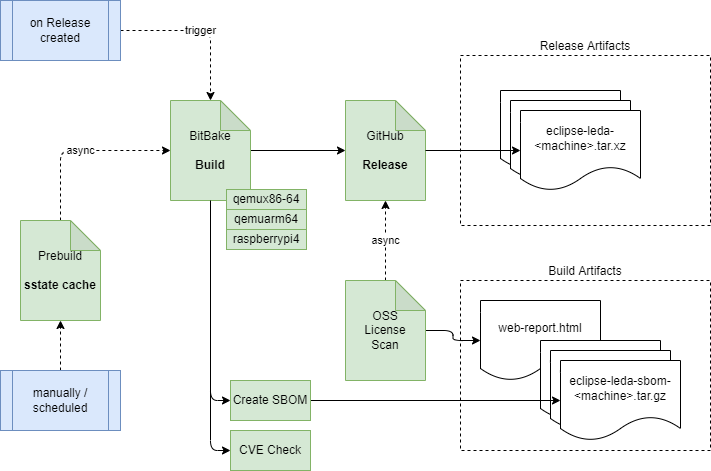

The diagram above was exported from draw.io. Its source (the exported page's mxGraphModel, read from the mxfile embedded in the PNG):
<mxGraphModel dx="1028" dy="515" grid="1" gridSize="10" guides="1" tooltips="1" connect="1" arrows="1" fold="1" page="1" pageScale="1" pageWidth="850" pageHeight="1100" math="0" shadow="0">
  <root>
    <mxCell id="0" />
    <mxCell id="1" parent="0" />
    <mxCell id="20" value="Release Artifacts" style="rounded=0;whiteSpace=wrap;html=1;fillColor=none;dashed=1;labelPosition=center;verticalLabelPosition=top;align=center;verticalAlign=bottom;" vertex="1" parent="1">
      <mxGeometry x="540" y="75" width="250" height="170" as="geometry" />
    </mxCell>
    <mxCell id="21" value="Build Artifacts" style="rounded=0;whiteSpace=wrap;html=1;fillColor=none;dashed=1;labelPosition=center;verticalLabelPosition=top;align=center;verticalAlign=bottom;" vertex="1" parent="1">
      <mxGeometry x="540" y="300" width="250" height="170" as="geometry" />
    </mxCell>
    <mxCell id="10" value="async" style="edgeStyle=orthogonalEdgeStyle;html=1;entryX=0;entryY=0.5;entryDx=0;entryDy=0;entryPerimeter=0;exitX=0.5;exitY=0;exitDx=0;exitDy=0;exitPerimeter=0;dashed=1;" edge="1" parent="1" source="2" target="3">
      <mxGeometry relative="1" as="geometry" />
    </mxCell>
    <mxCell id="2" value="Prebuild&lt;br&gt;&lt;br&gt;&lt;b&gt;sstate cache&lt;/b&gt;" style="shape=note;whiteSpace=wrap;html=1;backgroundOutline=1;darkOpacity=0.05;fillColor=#d5e8d4;strokeColor=#82b366;" vertex="1" parent="1">
      <mxGeometry x="100" y="240" width="80" height="100" as="geometry" />
    </mxCell>
    <mxCell id="11" value="" style="edgeStyle=none;html=1;" edge="1" parent="1" source="3" target="4">
      <mxGeometry relative="1" as="geometry" />
    </mxCell>
    <mxCell id="32" style="edgeStyle=orthogonalEdgeStyle;html=1;entryX=0;entryY=0.5;entryDx=0;entryDy=0;" edge="1" parent="1" source="3" target="31">
      <mxGeometry relative="1" as="geometry" />
    </mxCell>
    <mxCell id="3" value="BitBake&lt;br&gt;&lt;br&gt;&lt;b&gt;Build&lt;/b&gt;" style="shape=note;whiteSpace=wrap;html=1;backgroundOutline=1;darkOpacity=0.05;fillColor=#d5e8d4;strokeColor=#82b366;" vertex="1" parent="1">
      <mxGeometry x="250" y="120" width="80" height="100" as="geometry" />
    </mxCell>
    <mxCell id="4" value="GitHub&lt;br&gt;&lt;br&gt;&lt;b&gt;Release&lt;/b&gt;" style="shape=note;whiteSpace=wrap;html=1;backgroundOutline=1;darkOpacity=0.05;fillColor=#d5e8d4;strokeColor=#82b366;" vertex="1" parent="1">
      <mxGeometry x="425" y="120" width="80" height="100" as="geometry" />
    </mxCell>
    <mxCell id="12" value="async" style="edgeStyle=orthogonalEdgeStyle;html=1;dashed=1;" edge="1" parent="1" source="5" target="4">
      <mxGeometry relative="1" as="geometry" />
    </mxCell>
    <mxCell id="25" style="edgeStyle=orthogonalEdgeStyle;html=1;" edge="1" parent="1" source="5" target="6">
      <mxGeometry relative="1" as="geometry" />
    </mxCell>
    <mxCell id="5" value="OSS&lt;br&gt;License&lt;br&gt;Scan" style="shape=note;whiteSpace=wrap;html=1;backgroundOutline=1;darkOpacity=0.05;fillColor=#d5e8d4;strokeColor=#82b366;" vertex="1" parent="1">
      <mxGeometry x="425" y="300" width="80" height="100" as="geometry" />
    </mxCell>
    <mxCell id="6" value="web-report.html" style="shape=document;whiteSpace=wrap;html=1;boundedLbl=1;" vertex="1" parent="1">
      <mxGeometry x="560" y="320" width="120" height="80" as="geometry" />
    </mxCell>
    <mxCell id="7" value="eclipse-leda-&amp;lt;machine&amp;gt;.tar.xz" style="shape=document;whiteSpace=wrap;html=1;boundedLbl=1;" vertex="1" parent="1">
      <mxGeometry x="580" y="110" width="120" height="80" as="geometry" />
    </mxCell>
    <mxCell id="8" value="eclipse-leda-&amp;lt;machine&amp;gt;.tar.xz" style="shape=document;whiteSpace=wrap;html=1;boundedLbl=1;" vertex="1" parent="1">
      <mxGeometry x="590" y="120" width="120" height="80" as="geometry" />
    </mxCell>
    <mxCell id="9" value="eclipse-leda-&amp;lt;machine&amp;gt;.tar.xz" style="shape=document;whiteSpace=wrap;html=1;boundedLbl=1;" vertex="1" parent="1">
      <mxGeometry x="600" y="130" width="120" height="80" as="geometry" />
    </mxCell>
    <mxCell id="13" value="qemux86-64" style="rounded=0;whiteSpace=wrap;html=1;fontFamily=Helvetica;fontSize=12;fontColor=rgb(0, 0, 0);align=center;strokeColor=#82b366;fillColor=#d5e8d4;" vertex="1" parent="1">
      <mxGeometry x="306" y="209" width="80" height="20" as="geometry" />
    </mxCell>
    <mxCell id="14" value="qemuarm64" style="rounded=0;whiteSpace=wrap;html=1;fontFamily=Helvetica;fontSize=12;fontColor=rgb(0, 0, 0);align=center;strokeColor=#82b366;fillColor=#d5e8d4;" vertex="1" parent="1">
      <mxGeometry x="306" y="229" width="80" height="20" as="geometry" />
    </mxCell>
    <mxCell id="27" style="edgeStyle=orthogonalEdgeStyle;html=1;entryX=0;entryY=0.5;entryDx=0;entryDy=0;" edge="1" parent="1" source="3" target="26">
      <mxGeometry relative="1" as="geometry" />
    </mxCell>
    <mxCell id="15" value="raspberrypi4" style="rounded=0;whiteSpace=wrap;html=1;fontFamily=Helvetica;fontSize=12;fontColor=rgb(0, 0, 0);align=center;strokeColor=#82b366;fillColor=#d5e8d4;" vertex="1" parent="1">
      <mxGeometry x="306" y="249" width="80" height="20" as="geometry" />
    </mxCell>
    <mxCell id="17" value="trigger" style="edgeStyle=orthogonalEdgeStyle;html=1;dashed=1;" edge="1" parent="1" source="16" target="3">
      <mxGeometry relative="1" as="geometry" />
    </mxCell>
    <mxCell id="16" value="on Release created" style="shape=process;whiteSpace=wrap;html=1;backgroundOutline=1;fillColor=#dae8fc;strokeColor=#6c8ebf;" vertex="1" parent="1">
      <mxGeometry x="80" y="20" width="120" height="60" as="geometry" />
    </mxCell>
    <mxCell id="19" style="edgeStyle=orthogonalEdgeStyle;html=1;dashed=1;" edge="1" parent="1" source="18" target="2">
      <mxGeometry relative="1" as="geometry" />
    </mxCell>
    <mxCell id="18" value="manually /&lt;br&gt;scheduled" style="shape=process;whiteSpace=wrap;html=1;backgroundOutline=1;fillColor=#dae8fc;strokeColor=#6c8ebf;" vertex="1" parent="1">
      <mxGeometry x="80" y="390" width="120" height="60" as="geometry" />
    </mxCell>
    <mxCell id="22" value="eclipse-leda-sbom-&amp;lt;machine&amp;gt;.tar.gz" style="shape=document;whiteSpace=wrap;html=1;boundedLbl=1;" vertex="1" parent="1">
      <mxGeometry x="620" y="360" width="120" height="80" as="geometry" />
    </mxCell>
    <mxCell id="23" value="eclipse-leda-sbom-&amp;lt;machine&amp;gt;.tar.gz" style="shape=document;whiteSpace=wrap;html=1;boundedLbl=1;" vertex="1" parent="1">
      <mxGeometry x="630" y="370" width="120" height="80" as="geometry" />
    </mxCell>
    <mxCell id="24" value="eclipse-leda-sbom-&amp;lt;machine&amp;gt;.tar.gz" style="shape=document;whiteSpace=wrap;html=1;boundedLbl=1;" vertex="1" parent="1">
      <mxGeometry x="640" y="380" width="120" height="80" as="geometry" />
    </mxCell>
    <mxCell id="28" style="edgeStyle=orthogonalEdgeStyle;html=1;" edge="1" parent="1" source="26" target="24">
      <mxGeometry relative="1" as="geometry" />
    </mxCell>
    <mxCell id="26" value="Create SBOM" style="rounded=0;whiteSpace=wrap;html=1;fontFamily=Helvetica;fontSize=12;fontColor=rgb(0, 0, 0);align=center;strokeColor=#82b366;fillColor=#d5e8d4;" vertex="1" parent="1">
      <mxGeometry x="310" y="400" width="80" height="40" as="geometry" />
    </mxCell>
    <mxCell id="29" style="edgeStyle=orthogonalEdgeStyle;html=1;" edge="1" parent="1" source="4" target="9">
      <mxGeometry relative="1" as="geometry" />
    </mxCell>
    <mxCell id="31" value="CVE Check" style="rounded=0;whiteSpace=wrap;html=1;fontFamily=Helvetica;fontSize=12;fontColor=rgb(0, 0, 0);align=center;strokeColor=#82b366;fillColor=#d5e8d4;" vertex="1" parent="1">
      <mxGeometry x="310" y="450" width="80" height="40" as="geometry" />
    </mxCell>
  </root>
</mxGraphModel>